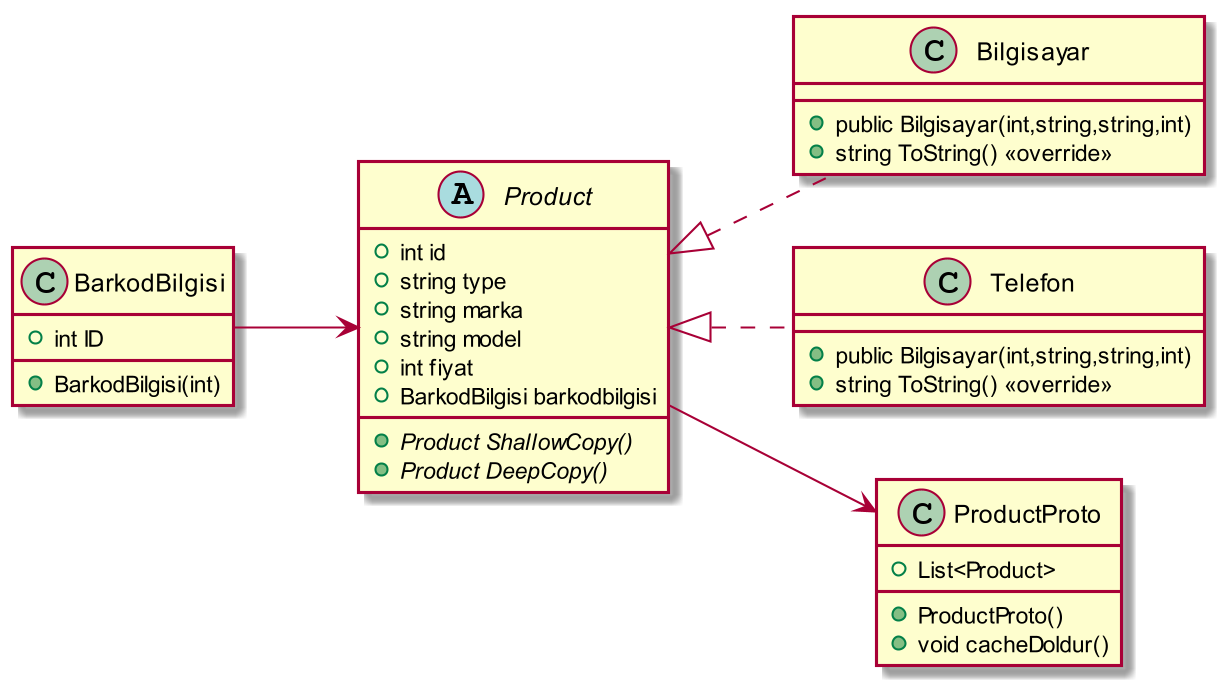

The diagram above was rendered by PlantUML. Its source (embedded in the PNG):
@startuml
skinparam dpi 200

left to right direction

class BarkodBilgisi{
+int ID
+BarkodBilgisi(int)
}

Abstract class Product{
+int id
+string type
+string marka
+string model
+int fiyat
+BarkodBilgisi barkodbilgisi

+{abstract}Product ShallowCopy()
+{abstract}Product DeepCopy()
}

class Bilgisayar implements Product
{
+public Bilgisayar(int,string,string,int)
+string ToString() <<override>>
}

class Telefon implements Product
{
+public Bilgisayar(int,string,string,int)
+string ToString() <<override>>
}

class ProductProto{
+List<Product>
+ProductProto()
+void cacheDoldur()
}

BarkodBilgisi -->Product
Product-->ProductProto


@enduml